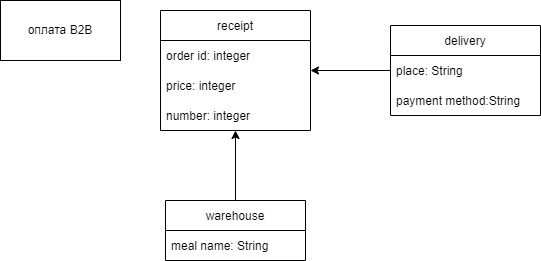

The diagram above was exported from draw.io. Its source (the exported page's mxGraphModel, read from the mxfile embedded in the PNG):
<mxGraphModel dx="1038" dy="579" grid="1" gridSize="10" guides="1" tooltips="1" connect="1" arrows="1" fold="1" page="1" pageScale="1" pageWidth="827" pageHeight="1169" math="0" shadow="0">
  <root>
    <mxCell id="WIyWlLk6GJQsqaUBKTNV-0" />
    <mxCell id="WIyWlLk6GJQsqaUBKTNV-1" parent="WIyWlLk6GJQsqaUBKTNV-0" />
    <mxCell id="GM_fV6QPsmlkkqTNERVQ-0" value="&lt;font style=&quot;vertical-align: inherit&quot;&gt;&lt;font style=&quot;vertical-align: inherit&quot;&gt;оплата В2В&lt;/font&gt;&lt;/font&gt;" style="rounded=0;whiteSpace=wrap;html=1;" parent="WIyWlLk6GJQsqaUBKTNV-1" vertex="1">
      <mxGeometry width="120" height="60" as="geometry" />
    </mxCell>
    <mxCell id="GM_fV6QPsmlkkqTNERVQ-5" value="receipt" style="swimlane;fontStyle=0;childLayout=stackLayout;horizontal=1;startSize=30;horizontalStack=0;resizeParent=1;resizeParentMax=0;resizeLast=0;collapsible=1;marginBottom=0;" parent="WIyWlLk6GJQsqaUBKTNV-1" vertex="1">
      <mxGeometry x="160" y="10" width="150" height="120" as="geometry" />
    </mxCell>
    <mxCell id="GM_fV6QPsmlkkqTNERVQ-6" value="order id: integer" style="text;strokeColor=none;fillColor=none;align=left;verticalAlign=middle;spacingLeft=4;spacingRight=4;overflow=hidden;points=[[0,0.5],[1,0.5]];portConstraint=eastwest;rotatable=0;" parent="GM_fV6QPsmlkkqTNERVQ-5" vertex="1">
      <mxGeometry y="30" width="150" height="30" as="geometry" />
    </mxCell>
    <mxCell id="GM_fV6QPsmlkkqTNERVQ-7" value="price: integer" style="text;strokeColor=none;fillColor=none;align=left;verticalAlign=middle;spacingLeft=4;spacingRight=4;overflow=hidden;points=[[0,0.5],[1,0.5]];portConstraint=eastwest;rotatable=0;" parent="GM_fV6QPsmlkkqTNERVQ-5" vertex="1">
      <mxGeometry y="60" width="150" height="30" as="geometry" />
    </mxCell>
    <mxCell id="GM_fV6QPsmlkkqTNERVQ-9" value="number: integer" style="text;strokeColor=none;fillColor=none;align=left;verticalAlign=middle;spacingLeft=4;spacingRight=4;overflow=hidden;points=[[0,0.5],[1,0.5]];portConstraint=eastwest;rotatable=0;" parent="GM_fV6QPsmlkkqTNERVQ-5" vertex="1">
      <mxGeometry y="90" width="150" height="30" as="geometry" />
    </mxCell>
    <mxCell id="GM_fV6QPsmlkkqTNERVQ-10" value="delivery" style="swimlane;fontStyle=0;childLayout=stackLayout;horizontal=1;startSize=30;horizontalStack=0;resizeParent=1;resizeParentMax=0;resizeLast=0;collapsible=1;marginBottom=0;" parent="WIyWlLk6GJQsqaUBKTNV-1" vertex="1">
      <mxGeometry x="390" y="25" width="150" height="90" as="geometry" />
    </mxCell>
    <mxCell id="GM_fV6QPsmlkkqTNERVQ-11" value="place: String" style="text;strokeColor=none;fillColor=none;align=left;verticalAlign=middle;spacingLeft=4;spacingRight=4;overflow=hidden;points=[[0,0.5],[1,0.5]];portConstraint=eastwest;rotatable=0;" parent="GM_fV6QPsmlkkqTNERVQ-10" vertex="1">
      <mxGeometry y="30" width="150" height="30" as="geometry" />
    </mxCell>
    <mxCell id="GM_fV6QPsmlkkqTNERVQ-13" value="payment method:String" style="text;strokeColor=none;fillColor=none;align=left;verticalAlign=middle;spacingLeft=4;spacingRight=4;overflow=hidden;points=[[0,0.5],[1,0.5]];portConstraint=eastwest;rotatable=0;" parent="GM_fV6QPsmlkkqTNERVQ-10" vertex="1">
      <mxGeometry y="60" width="150" height="30" as="geometry" />
    </mxCell>
    <mxCell id="GM_fV6QPsmlkkqTNERVQ-14" value="" style="endArrow=classic;html=1;rounded=0;" parent="WIyWlLk6GJQsqaUBKTNV-1" source="GM_fV6QPsmlkkqTNERVQ-10" target="GM_fV6QPsmlkkqTNERVQ-5" edge="1">
      <mxGeometry width="50" height="50" relative="1" as="geometry">
        <mxPoint x="390" y="30" as="sourcePoint" />
        <mxPoint x="380" as="targetPoint" />
      </mxGeometry>
    </mxCell>
    <mxCell id="GM_fV6QPsmlkkqTNERVQ-15" value="warehouse" style="swimlane;fontStyle=0;childLayout=stackLayout;horizontal=1;startSize=30;horizontalStack=0;resizeParent=1;resizeParentMax=0;resizeLast=0;collapsible=1;marginBottom=0;" parent="WIyWlLk6GJQsqaUBKTNV-1" vertex="1">
      <mxGeometry x="165" y="200" width="140" height="60" as="geometry" />
    </mxCell>
    <mxCell id="GM_fV6QPsmlkkqTNERVQ-16" value="meal name: String" style="text;strokeColor=none;fillColor=none;align=left;verticalAlign=middle;spacingLeft=4;spacingRight=4;overflow=hidden;points=[[0,0.5],[1,0.5]];portConstraint=eastwest;rotatable=0;" parent="GM_fV6QPsmlkkqTNERVQ-15" vertex="1">
      <mxGeometry y="30" width="140" height="30" as="geometry" />
    </mxCell>
    <mxCell id="GM_fV6QPsmlkkqTNERVQ-18" value="" style="endArrow=classic;html=1;rounded=0;" parent="WIyWlLk6GJQsqaUBKTNV-1" source="GM_fV6QPsmlkkqTNERVQ-15" target="GM_fV6QPsmlkkqTNERVQ-5" edge="1">
      <mxGeometry width="50" height="50" relative="1" as="geometry">
        <mxPoint x="330" y="220" as="sourcePoint" />
        <mxPoint x="380" y="170" as="targetPoint" />
      </mxGeometry>
    </mxCell>
  </root>
</mxGraphModel>